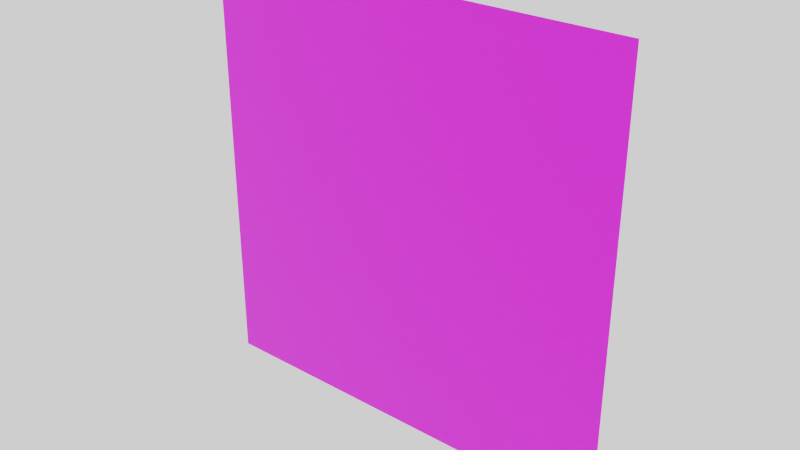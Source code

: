 # Source: fireball.blend  (saved by Blender 3.1.7; exported with 4.5.12 LTS)
import bpy
from mathutils import Matrix  # noqa: F401  (used for matrix-valued properties, if any)

bpy.ops.wm.read_factory_settings(use_empty=True)
scene = bpy.context.scene
scene.name = 'Scene'

# ---- collections
col_collection = bpy.data.collections.new('Collection'); scene.collection.children.link(col_collection)

# ---- images (referenced by path relative to the original .blend; pixels are not part of the script)
import os
ASSET_DIR = os.environ.get("B2B_ASSET_DIR", "")  # directory of the original .blend (textures are referenced by path, not embedded)
HERE = os.path.dirname(os.path.abspath(__file__))  # packed textures are extracted next to this script under _unpacked/

def load_image(name, relpath, width, height, colorspace="sRGB"):
    """Load a texture the original file referenced (path relative to the .blend, or extracted next to this script)."""
    p = next((c for c in (os.path.join(HERE, relpath), os.path.join(ASSET_DIR, relpath)) if relpath and os.path.exists(c)), "")
    if p:
        img = bpy.data.images.load(p, check_existing=True)
        img.name = name
    else:  # same state as the original file: an image datablock whose file is absent (Cycles renders it pink)
        img = bpy.data.images.new(name, width, height)
        img.source = "FILE"
        img.filepath = "//" + (relpath or name)
    img.colorspace_settings.name = colorspace
    return img
img_fireball_png = load_image('fireball.png', 'fireball.png', 1024, 1024, 'sRGB')

# ---- materials (node trees are filled in below, after node groups)
mat_material = bpy.data.materials.new('Material')
mat_material.alpha_threshold = 0.0
mat_material.use_transparent_shadow = False
mat_material.line_color = (0.0, 0.0, 0.0, 1.0)

# ---- material node trees
mat_material.use_nodes = True; mat_material.node_tree.nodes.clear()
_N = mat_material.node_tree.nodes; _L = mat_material.node_tree.links
n0 = _N.new('ShaderNodeOutputMaterial'); n0.name = 'Material Output'; n0.location = (85, 121)
n1 = _N.new('ShaderNodeBsdfPrincipled'); n1.name = 'Principled BSDF'; n1.location = (-236, 108)
n1.distribution = 'GGX'
n1.subsurface_method = 'RANDOM_WALK_SKIN'
n1.inputs[2].default_value = 0.4
n1.inputs[3].default_value = 1.45
n1.inputs[27].default_value = (0.0, 0.0, 0.0, 1.0)
n1.inputs[28].default_value = 1.0
n2 = _N.new('ShaderNodeTexImage'); n2.name = 'Image Texture'; n2.location = (-828, -91)
n2.image = img_fireball_png
n2.interpolation = 'Closest'
_L.new(n1.outputs[0], n0.inputs[0])
_L.new(n2.outputs[0], n1.inputs[0])
_L.new(n2.outputs[1], n1.inputs[4])
n0.is_active_output = True

# ---- world
world_world = bpy.data.worlds.new('World'); scene.world = world_world
world_world.use_nodes = True; world_world.node_tree.nodes.clear()
_N = world_world.node_tree.nodes; _L = world_world.node_tree.links
n0 = _N.new('ShaderNodeOutputWorld'); n0.name = 'World Output'; n0.location = (300, 300)
n1 = _N.new('ShaderNodeBackground'); n1.name = 'Background'; n1.location = (10, 300)
n1.inputs[0].default_value = (1.0, 1.0, 1.0, 1.0)
_L.new(n1.outputs[0], n0.inputs[0])
n0.is_active_output = True
world_world.color = (0.05088, 0.05088, 0.05088)
world_world.use_sun_shadow = False
world_world.sun_shadow_jitter_overblur = 0.0

# ---- meshes
me_plane = bpy.data.meshes.new('Plane')
me_plane.from_pydata([(1.0, 2.734e-07, -1.0), (-1.0, -3.783e-07, -1.0), (1.0, 3.783e-07, 1.0), (-1.0, -2.734e-07, 1.0)], [], [(0, 1, 3, 2)])
_uv = me_plane.uv_layers.new(name='UVMap')
_uv.uv.foreach_set('vector', [0.0, 0.0, 1.0, 0.0, 1.0, 1.0, 0.0, 1.0])
me_plane.materials.append(mat_material)
me_plane.use_remesh_fix_poles = True
me_plane.use_remesh_preserve_attributes = False
me_plane.update()

# ---- objects
ob_plane = bpy.data.objects.new('Plane', me_plane)

# ---- transforms, parenting, visibility, modifiers, constraints
ob_plane.location = (0.0, 0.0, 0.0)

# ---- collection membership
col_collection.objects.link(ob_plane)

# ---- scene / render settings (as saved in the file)
scene.frame_start = 1; scene.frame_end = 250; scene.frame_set(1)
scene.render.engine = 'BLENDER_EEVEE_NEXT'
scene.cycles.sampling_pattern = 'TABULATED_SOBOL'
scene.cycles.use_light_tree = False
scene.view_settings.view_transform = 'Filmic'
bpy.context.view_layer.update()

# ---- added for rendering (the .blend has no active camera): camera
cam_auto = bpy.data.cameras.new('AutoCamera')
cam_auto.lens = 50.0
cam_auto.sensor_width = 36.0
cam_auto.clip_end = 1000.0
ob_auto_camera = bpy.data.objects.new('AutoCamera', cam_auto)
scene.collection.objects.link(ob_auto_camera)
ob_auto_camera.location = (2.61693, -3.14032, 2.09354)
ob_auto_camera.rotation_euler = (1.09748, -7.21219e-08, 0.694738)
scene.camera = ob_auto_camera
bpy.context.view_layer.update()

